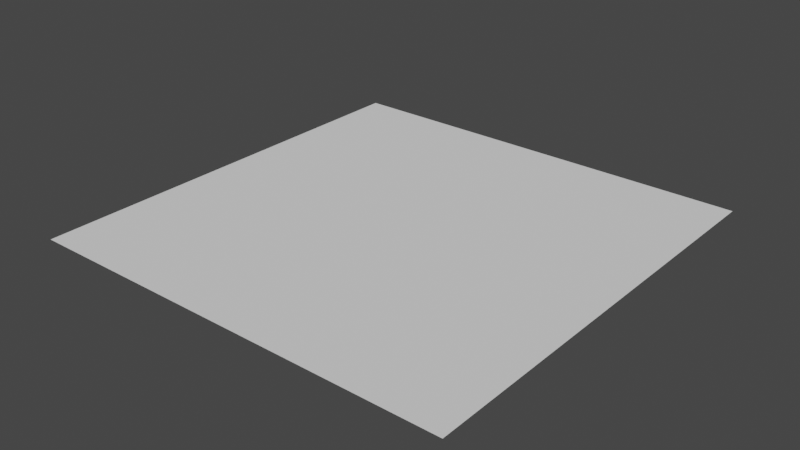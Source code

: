 # Source: flat_ground.blend  (saved by Blender 2.92.15; exported with 4.5.12 LTS)
import bpy
from mathutils import Matrix  # noqa: F401  (used for matrix-valued properties, if any)

bpy.ops.wm.read_factory_settings(use_empty=True)
scene = bpy.context.scene
scene.name = 'Scene'

# ---- collections
col_collection = bpy.data.collections.new('Collection'); scene.collection.children.link(col_collection)

# ---- world
world_world = bpy.data.worlds.new('World'); scene.world = world_world
world_world.use_nodes = True; world_world.node_tree.nodes.clear()
_N = world_world.node_tree.nodes; _L = world_world.node_tree.links
n0 = _N.new('ShaderNodeOutputWorld'); n0.name = 'World Output'; n0.location = (300, 300)
n1 = _N.new('ShaderNodeBackground'); n1.name = 'Background'; n1.location = (10, 300)
n1.inputs[0].default_value = (0.05088, 0.05088, 0.05088, 1.0)
_L.new(n1.outputs[0], n0.inputs[0])
n0.is_active_output = True
world_world.color = (0.05088, 0.05088, 0.05088)
world_world.use_sun_shadow = False
world_world.sun_shadow_jitter_overblur = 0.0

# ---- meshes
me_plane_001 = bpy.data.meshes.new('Plane.001')
me_plane_001.from_pydata([(-50.0, -50.0, 0.0), (50.0, -50.0, 0.0), (-50.0, 50.0, 0.0), (50.0, 50.0, 0.0)], [], [(0, 1, 3, 2)])
_uv = me_plane_001.uv_layers.new(name='UVMap')
_uv.uv.foreach_set('vector', [0.0, 0.0, 1.0, 0.0, 1.0, 1.0, 0.0, 1.0])
me_plane_001.use_remesh_fix_poles = True
me_plane_001.use_remesh_preserve_attributes = False
me_plane_001.use_mirror_vertex_groups = False
me_plane_001.update()

# ---- objects
ob_plane = bpy.data.objects.new('Plane', me_plane_001)

# ---- transforms, parenting, visibility, modifiers, constraints
ob_plane.location = (0.0, 0.0, 0.0)
ob_plane.lineart.crease_threshold = 0.0

# ---- collection membership
col_collection.objects.link(ob_plane)

# ---- scene / render settings (as saved in the file)
scene.frame_start = 1; scene.frame_end = 250; scene.frame_set(1)
scene.render.engine = 'BLENDER_EEVEE_NEXT'
scene.cycles.use_denoising = False
scene.cycles.samples = 128
scene.cycles.sampling_pattern = 'TABULATED_SOBOL'
scene.cycles.use_adaptive_sampling = False
scene.cycles.use_light_tree = False
scene.view_settings.view_transform = 'Filmic'
bpy.context.view_layer.update()

# ---- added for rendering (the .blend has no active camera and no usable light): camera, sun
cam_auto = bpy.data.cameras.new('AutoCamera')
cam_auto.lens = 50.0
cam_auto.sensor_width = 36.0
cam_auto.clip_end = 2296.35
ob_auto_camera = bpy.data.objects.new('AutoCamera', cam_auto)
scene.collection.objects.link(ob_auto_camera)
ob_auto_camera.location = (130.847, -157.016, 104.677)
ob_auto_camera.rotation_euler = (1.09748, -7.21219e-08, 0.694738)
scene.camera = ob_auto_camera
light_auto_sun = bpy.data.lights.new('AutoSun', 'SUN')
light_auto_sun.energy = 3.0
light_auto_sun.angle = 0.0523599
ob_auto_sun = bpy.data.objects.new('AutoSun', light_auto_sun)
scene.collection.objects.link(ob_auto_sun)
ob_auto_sun.rotation_euler = (0.872665, 0.174533, 0.523599)
bpy.context.view_layer.update()
